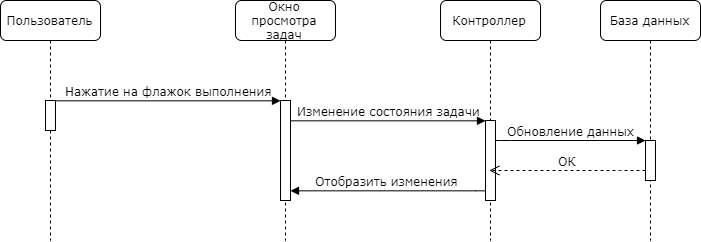

The diagram above was exported from draw.io. Its source (the exported page's mxGraphModel, read from the mxfile embedded in the PNG):
<mxGraphModel dx="1280" dy="623" grid="1" gridSize="10" guides="1" tooltips="1" connect="1" arrows="1" fold="1" page="1" pageScale="1" pageWidth="1100" pageHeight="850" background="#ffffff" math="0" shadow="0">
  <root>
    <mxCell id="0" />
    <mxCell id="1" parent="0" />
    <mxCell id="7baba1c4bc27f4b0-2" value="Окно просмотра задач" style="shape=umlLifeline;perimeter=lifelinePerimeter;whiteSpace=wrap;html=1;container=1;collapsible=0;recursiveResize=0;outlineConnect=0;rounded=1;shadow=0;comic=0;labelBackgroundColor=none;strokeColor=#000000;strokeWidth=1;fillColor=#FFFFFF;fontFamily=Verdana;fontSize=12;fontColor=#000000;align=center;" parent="1" vertex="1">
      <mxGeometry x="335" y="80" width="100" height="240" as="geometry" />
    </mxCell>
    <mxCell id="7baba1c4bc27f4b0-10" value="" style="html=1;points=[];perimeter=orthogonalPerimeter;rounded=0;shadow=0;comic=0;labelBackgroundColor=none;strokeColor=#000000;strokeWidth=1;fillColor=#FFFFFF;fontFamily=Verdana;fontSize=12;fontColor=#000000;align=center;" parent="7baba1c4bc27f4b0-2" vertex="1">
      <mxGeometry x="45" y="100" width="10" height="100" as="geometry" />
    </mxCell>
    <mxCell id="7baba1c4bc27f4b0-3" value="Контроллер" style="shape=umlLifeline;perimeter=lifelinePerimeter;whiteSpace=wrap;html=1;container=1;collapsible=0;recursiveResize=0;outlineConnect=0;rounded=1;shadow=0;comic=0;labelBackgroundColor=none;strokeColor=#000000;strokeWidth=1;fillColor=#FFFFFF;fontFamily=Verdana;fontSize=12;fontColor=#000000;align=center;" parent="1" vertex="1">
      <mxGeometry x="540" y="80" width="100" height="240" as="geometry" />
    </mxCell>
    <mxCell id="7baba1c4bc27f4b0-13" value="" style="html=1;points=[];perimeter=orthogonalPerimeter;rounded=0;shadow=0;comic=0;labelBackgroundColor=none;strokeColor=#000000;strokeWidth=1;fillColor=#FFFFFF;fontFamily=Verdana;fontSize=12;fontColor=#000000;align=center;" parent="7baba1c4bc27f4b0-3" vertex="1">
      <mxGeometry x="45" y="120" width="10" height="80" as="geometry" />
    </mxCell>
    <mxCell id="7baba1c4bc27f4b0-4" value="База данных" style="shape=umlLifeline;perimeter=lifelinePerimeter;whiteSpace=wrap;html=1;container=1;collapsible=0;recursiveResize=0;outlineConnect=0;rounded=1;shadow=0;comic=0;labelBackgroundColor=none;strokeColor=#000000;strokeWidth=1;fillColor=#FFFFFF;fontFamily=Verdana;fontSize=12;fontColor=#000000;align=center;" parent="1" vertex="1">
      <mxGeometry x="700" y="80" width="100" height="240" as="geometry" />
    </mxCell>
    <mxCell id="7baba1c4bc27f4b0-8" value="Пользователь" style="shape=umlLifeline;perimeter=lifelinePerimeter;whiteSpace=wrap;html=1;container=1;collapsible=0;recursiveResize=0;outlineConnect=0;rounded=1;shadow=0;comic=0;labelBackgroundColor=none;strokeColor=#000000;strokeWidth=1;fillColor=#FFFFFF;fontFamily=Verdana;fontSize=12;fontColor=#000000;align=center;" parent="1" vertex="1">
      <mxGeometry x="100" y="80" width="100" height="240" as="geometry" />
    </mxCell>
    <mxCell id="7baba1c4bc27f4b0-9" value="" style="html=1;points=[];perimeter=orthogonalPerimeter;rounded=0;shadow=0;comic=0;labelBackgroundColor=none;strokeColor=#000000;strokeWidth=1;fillColor=#FFFFFF;fontFamily=Verdana;fontSize=12;fontColor=#000000;align=center;" parent="7baba1c4bc27f4b0-8" vertex="1">
      <mxGeometry x="45" y="100" width="10" height="30" as="geometry" />
    </mxCell>
    <mxCell id="7baba1c4bc27f4b0-16" value="" style="html=1;points=[];perimeter=orthogonalPerimeter;rounded=0;shadow=0;comic=0;labelBackgroundColor=none;strokeColor=#000000;strokeWidth=1;fillColor=#FFFFFF;fontFamily=Verdana;fontSize=12;fontColor=#000000;align=center;" parent="1" vertex="1">
      <mxGeometry x="745" y="220" width="10" height="40" as="geometry" />
    </mxCell>
    <mxCell id="7baba1c4bc27f4b0-17" value="Обновление данных" style="html=1;verticalAlign=bottom;endArrow=block;labelBackgroundColor=none;fontFamily=Verdana;fontSize=12;edgeStyle=elbowEdgeStyle;elbow=vertical;" parent="1" source="7baba1c4bc27f4b0-13" target="7baba1c4bc27f4b0-16" edge="1">
      <mxGeometry relative="1" as="geometry">
        <mxPoint x="650" y="220" as="sourcePoint" />
        <Array as="points">
          <mxPoint x="600" y="220" />
        </Array>
      </mxGeometry>
    </mxCell>
    <mxCell id="7baba1c4bc27f4b0-30" value="ОК" style="html=1;verticalAlign=bottom;endArrow=open;dashed=1;endSize=8;labelBackgroundColor=none;fontFamily=Verdana;fontSize=12;edgeStyle=elbowEdgeStyle;elbow=vertical;" parent="1" target="7baba1c4bc27f4b0-3" edge="1">
      <mxGeometry relative="1" as="geometry">
        <mxPoint x="655" y="259.5" as="targetPoint" />
        <Array as="points">
          <mxPoint x="710" y="250" />
          <mxPoint x="710" y="240" />
          <mxPoint x="685" y="259.5" />
          <mxPoint x="785" y="509.5" />
        </Array>
        <mxPoint x="745" y="250" as="sourcePoint" />
      </mxGeometry>
    </mxCell>
    <mxCell id="7baba1c4bc27f4b0-11" value="Нажатие на флажок выполнения" style="html=1;verticalAlign=bottom;endArrow=block;entryX=0;entryY=0;labelBackgroundColor=none;fontFamily=Verdana;fontSize=12;edgeStyle=elbowEdgeStyle;elbow=vertical;" parent="1" source="7baba1c4bc27f4b0-9" target="7baba1c4bc27f4b0-10" edge="1">
      <mxGeometry relative="1" as="geometry">
        <mxPoint x="220" y="190" as="sourcePoint" />
      </mxGeometry>
    </mxCell>
    <mxCell id="7baba1c4bc27f4b0-14" value="Изменение состояния задачи" style="html=1;verticalAlign=bottom;endArrow=block;entryX=0;entryY=0;labelBackgroundColor=none;fontFamily=Verdana;fontSize=12;edgeStyle=elbowEdgeStyle;elbow=vertical;" parent="1" source="7baba1c4bc27f4b0-10" target="7baba1c4bc27f4b0-13" edge="1">
      <mxGeometry relative="1" as="geometry">
        <mxPoint x="465" y="200" as="sourcePoint" />
      </mxGeometry>
    </mxCell>
    <mxCell id="nfVmxjQnmOIHNA1q2kLA-1" value="Отобразить изменения" style="html=1;verticalAlign=bottom;endArrow=block;labelBackgroundColor=none;fontFamily=Verdana;fontSize=12;edgeStyle=elbowEdgeStyle;elbow=vertical;entryX=1;entryY=0.91;entryDx=0;entryDy=0;entryPerimeter=0;" edge="1" parent="1" target="7baba1c4bc27f4b0-10">
      <mxGeometry relative="1" as="geometry">
        <mxPoint x="585" y="270.5" as="sourcePoint" />
        <mxPoint x="400" y="271" as="targetPoint" />
      </mxGeometry>
    </mxCell>
  </root>
</mxGraphModel>